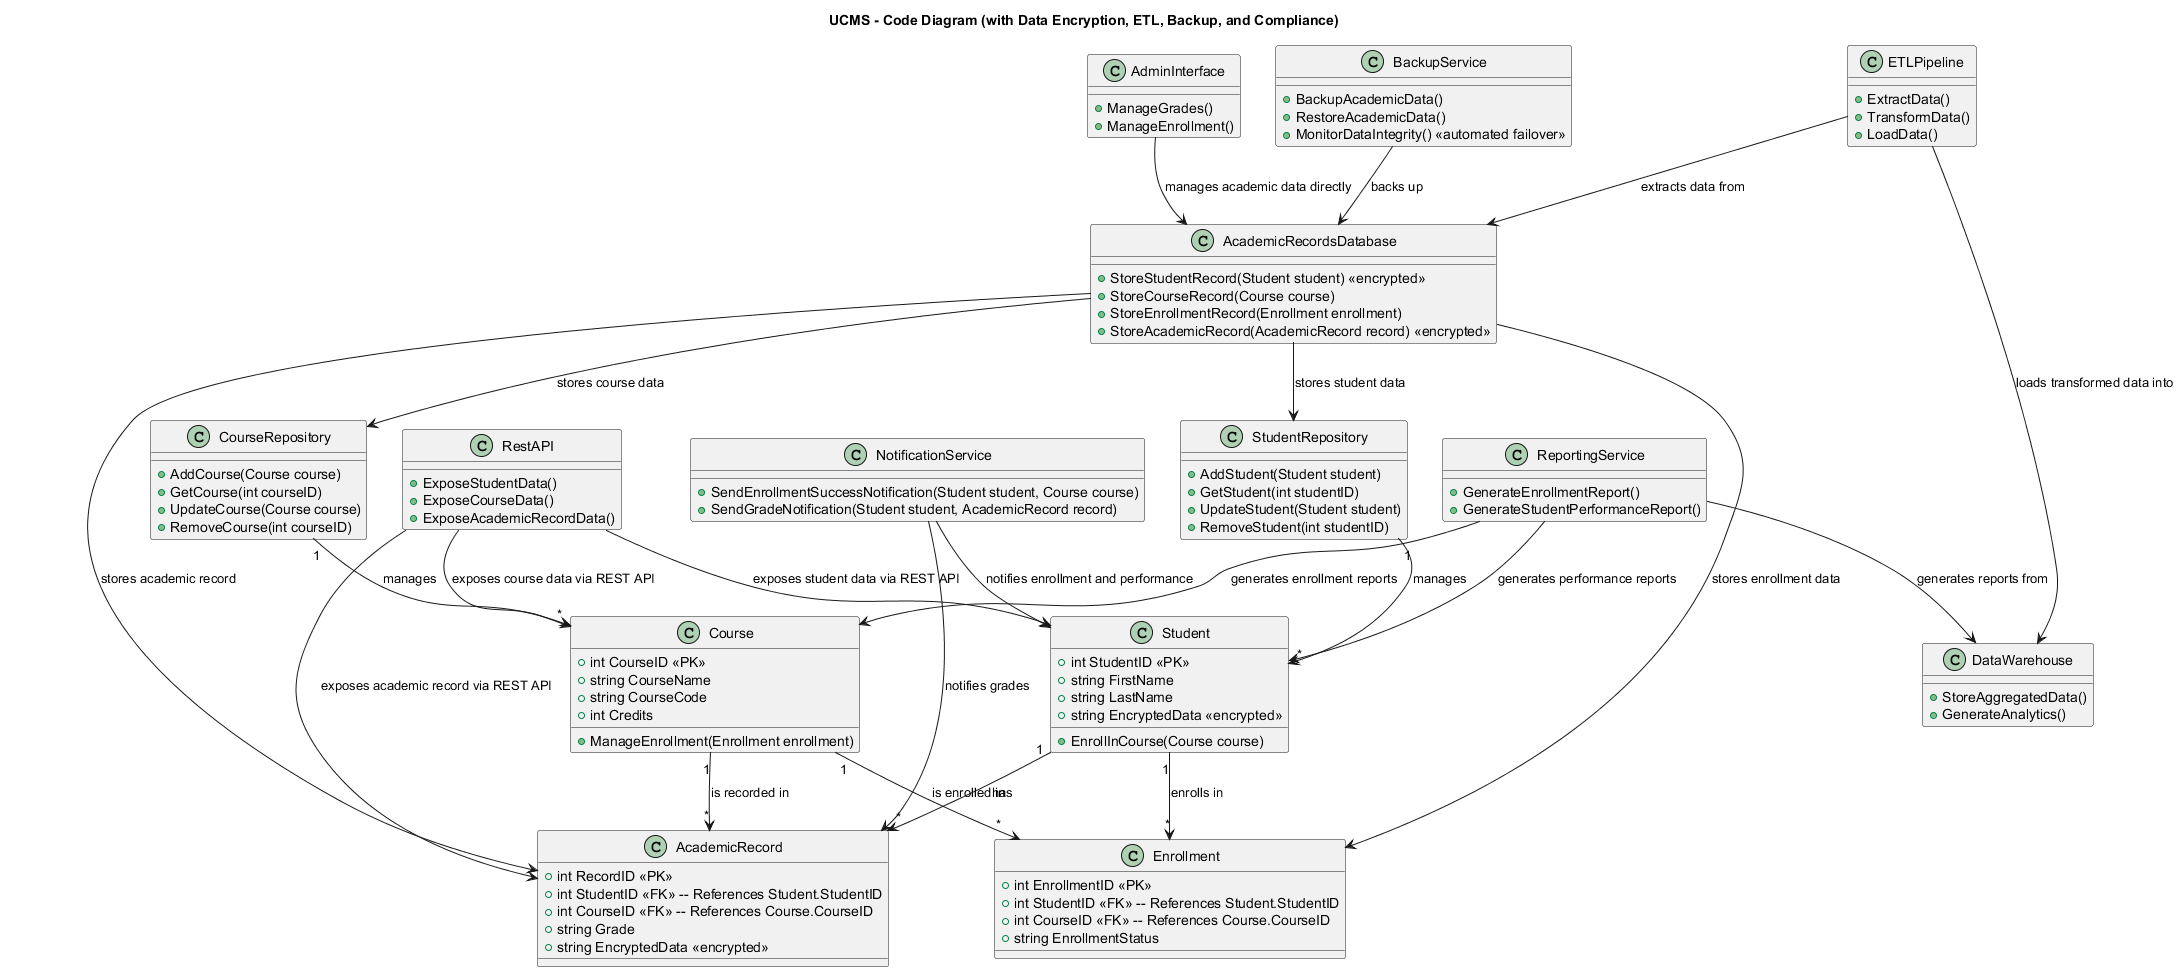

The diagram above was rendered by PlantUML. Its source (embedded in the PNG):
@startuml UCMS_Code_Diagram

title UCMS - Code Diagram (with Data Encryption, ETL, Backup, and Compliance)

' Define main entities and their attributes
class Student {
  + int StudentID <<PK>>
  + string FirstName
  + string LastName
  + EnrollInCourse(Course course)
  + string EncryptedData <<encrypted>>
}

class Course {
  + int CourseID <<PK>>
  + string CourseName
  + string CourseCode
  + int Credits
  + ManageEnrollment(Enrollment enrollment)
}

class Enrollment {
  + int EnrollmentID <<PK>>
  + int StudentID <<FK>> -- References Student.StudentID
  + int CourseID <<FK>> -- References Course.CourseID
  + string EnrollmentStatus
}

class AcademicRecord {
  + int RecordID <<PK>>
  + int StudentID <<FK>> -- References Student.StudentID
  + int CourseID <<FK>> -- References Course.CourseID
  + string Grade
  + string EncryptedData <<encrypted>>
}

class NotificationService {
  + SendEnrollmentSuccessNotification(Student student, Course course)
  + SendGradeNotification(Student student, AcademicRecord record)
}

class ReportingService {
  + GenerateEnrollmentReport()
  + GenerateStudentPerformanceReport()
}

class BackupService {
  + BackupAcademicData()
  + RestoreAcademicData()
  + MonitorDataIntegrity() <<automated failover>>
}

class CourseRepository {
  + AddCourse(Course course)
  + GetCourse(int courseID)
  + UpdateCourse(Course course)
  + RemoveCourse(int courseID)
}

class StudentRepository {
  + AddStudent(Student student)
  + GetStudent(int studentID)
  + UpdateStudent(Student student)
  + RemoveStudent(int studentID)
}

class ETLPipeline {
  + ExtractData()
  + TransformData()
  + LoadData()
}

class AcademicRecordsDatabase {
  + StoreStudentRecord(Student student) <<encrypted>>
  + StoreCourseRecord(Course course)
  + StoreEnrollmentRecord(Enrollment enrollment)
  + StoreAcademicRecord(AcademicRecord record) <<encrypted>>
}

class DataWarehouse {
  + StoreAggregatedData()
  + GenerateAnalytics()
}

class AdminInterface {
  + ManageGrades()
  + ManageEnrollment()
}

class RestAPI {
  + ExposeStudentData()
  + ExposeCourseData()
  + ExposeAcademicRecordData()
}

' Define relationships
Student "1" --> "*" Enrollment : "enrolls in"
Course "1" --> "*" Enrollment : "is enrolled in"
Student "1" --> "*" AcademicRecord : "has"
Course "1" --> "*" AcademicRecord : "is recorded in"
CourseRepository "1" --> "*" Course : "manages"
StudentRepository "1" --> "*" Student : "manages"
BackupService --> AcademicRecordsDatabase : "backs up"
ReportingService --> DataWarehouse : "generates reports from"
ETLPipeline --> DataWarehouse : "loads transformed data into"
ETLPipeline --> AcademicRecordsDatabase : "extracts data from"
NotificationService --> Student : "notifies enrollment and performance"
NotificationService --> AcademicRecord : "notifies grades"
ReportingService --> Student : "generates performance reports"
ReportingService --> Course : "generates enrollment reports"
AcademicRecordsDatabase --> CourseRepository : "stores course data"
AcademicRecordsDatabase --> StudentRepository : "stores student data"
AcademicRecordsDatabase --> Enrollment : "stores enrollment data"
AcademicRecordsDatabase --> AcademicRecord : "stores academic record"
RestAPI --> Student : "exposes student data via REST API"
RestAPI --> Course : "exposes course data via REST API"
RestAPI --> AcademicRecord : "exposes academic record via REST API"
AdminInterface --> AcademicRecordsDatabase : "manages academic data directly"

@enduml